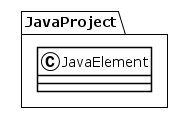

The diagram above was rendered by PlantUML. Its source (embedded in the PNG):
@startuml
!theme plain
package JavaProject {
class JavaElement {
}
}
@enduml